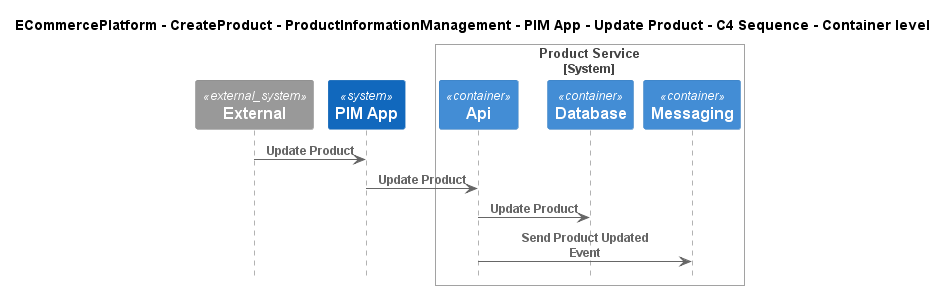

The diagram above was rendered by PlantUML. Its source (embedded in the PNG):
@startuml
!include ..\..\..\..\..\..\..\.c4s\C4_Sequence.puml

title ECommercePlatform - CreateProduct - ProductInformationManagement - PIM App - Update Product - C4 Sequence - Container level

System_Ext(C4InterFlow.SoftwareSystems.ExternalSystem, "External", "")
System(ECommercePlatform.CreateProduct.ProductInformationManagement.SoftwareSystems.PIMApp, "PIM App", "")

System_Boundary(ECommercePlatform.CreateProduct.ProductInformationManagement.SoftwareSystems.ProductService, "Product Service")
    Container(ECommercePlatform.CreateProduct.ProductInformationManagement.SoftwareSystems.ProductService.Containers.Api, "Api", "", "")
    Container(ECommercePlatform.CreateProduct.ProductInformationManagement.SoftwareSystems.ProductService.Containers.Database, "Database", "", "")
    Container(ECommercePlatform.CreateProduct.ProductInformationManagement.SoftwareSystems.ProductService.Containers.Messaging, "Messaging", "", "")
Boundary_End()

Rel(C4InterFlow.SoftwareSystems.ExternalSystem, ECommercePlatform.CreateProduct.ProductInformationManagement.SoftwareSystems.PIMApp, "Update Product")
Rel(ECommercePlatform.CreateProduct.ProductInformationManagement.SoftwareSystems.PIMApp, ECommercePlatform.CreateProduct.ProductInformationManagement.SoftwareSystems.ProductService.Containers.Api, "Update Product")
Rel(ECommercePlatform.CreateProduct.ProductInformationManagement.SoftwareSystems.ProductService.Containers.Api, ECommercePlatform.CreateProduct.ProductInformationManagement.SoftwareSystems.ProductService.Containers.Database, "Update Product")
Rel(ECommercePlatform.CreateProduct.ProductInformationManagement.SoftwareSystems.ProductService.Containers.Api, ECommercePlatform.CreateProduct.ProductInformationManagement.SoftwareSystems.ProductService.Containers.Messaging, "Send Product Updated Event")


@enduml